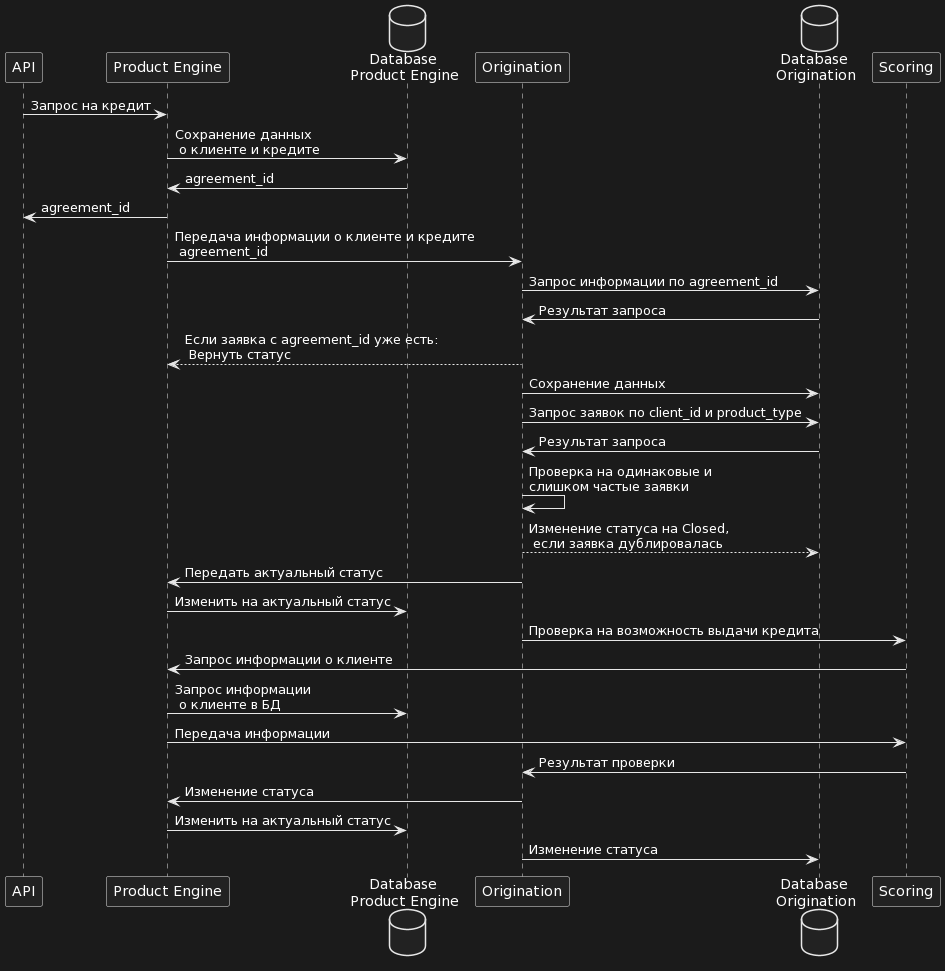

The diagram above was rendered by PlantUML. Its source (embedded in the PNG):
@startuml
participant API as Foo1 order 10
participant Origination as Foo2 order 20
participant "Product Engine" as Foo3 order 11
participant Scoring as Foo4 order 60
database    "Database \nOrigination" as Foo5 order 30
database    "Database \nProduct Engine" as Foo6 order 12
Foo1 -> Foo3: Запрос на кредит
Foo3 -> Foo6: Сохранение данных\n о клиенте и кредите
Foo6 -> Foo3: agreement_id
Foo3 -> Foo1: agreement_id
Foo3 -> Foo2: Передача информации о клиенте и кредите \n agreement_id
Foo2 -> Foo5: Запрос информации по agreement_id
Foo5 -> Foo2: Результат запроса
Foo2 --> Foo3: Если заявка с agreement_id уже есть:\n Вернуть статус
Foo2 -> Foo5: Сохранение данных
Foo2 -> Foo5: Запрос заявок по client_id и product_type
Foo5 -> Foo2: Результат запроса
Foo2 -> Foo2: Проверка на одинаковые и\nслишком частые заявки
Foo2 --> Foo5: Изменение статуса на Closed,\n если заявка дублировалась
Foo2 -> Foo3: Передать актуальный статус
Foo3 -> Foo6: Изменить на актуальный статус 
Foo2 -> Foo4: Проверка на возможность выдачи кредита
Foo4 -> Foo3: Запрос информации о клиенте
Foo3 -> Foo6: Запрос информации\n о клиенте в БД
Foo3 -> Foo4: Передача информации
Foo4 -> Foo2: Результат проверки
Foo2 -> Foo3: Изменение статуса
Foo3 -> Foo6: Изменить на актуальный статус 
Foo2 -> Foo5: Изменение статуса
@enduml